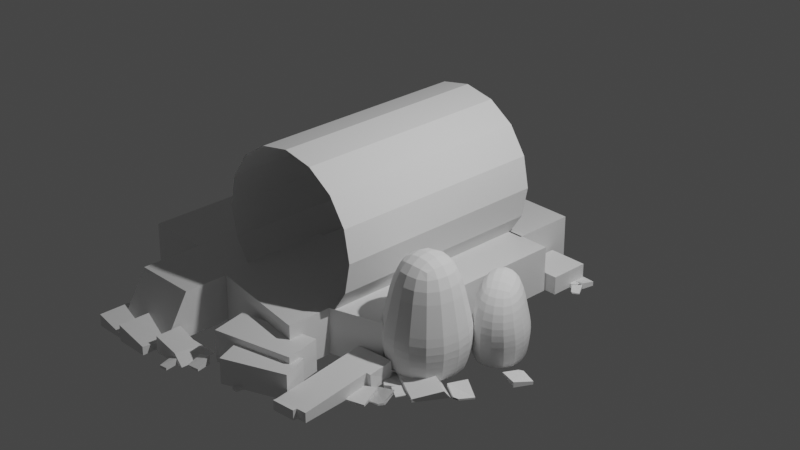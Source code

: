 # Source: shaman_s_house.blend  (saved by Blender 2.82.7; exported with 4.5.12 LTS)
import bpy
from mathutils import Matrix  # noqa: F401  (used for matrix-valued properties, if any)

bpy.ops.wm.read_factory_settings(use_empty=True)
scene = bpy.context.scene
scene.name = 'Scene'

# ---- collections
col_collection = bpy.data.collections.new('Collection'); scene.collection.children.link(col_collection)

# ---- materials (node trees are filled in below, after node groups)
mat_material = bpy.data.materials.new('Material')
mat_material.alpha_threshold = 0.0
mat_material.use_transparent_shadow = False
mat_material.line_color = (0.0, 0.0, 0.0, 1.0)

# ---- material node trees
mat_material.use_nodes = True; mat_material.node_tree.nodes.clear()
_N = mat_material.node_tree.nodes; _L = mat_material.node_tree.links
n0 = _N.new('ShaderNodeOutputMaterial'); n0.name = 'Material Output'; n0.location = (300, 300)
n1 = _N.new('ShaderNodeBsdfPrincipled'); n1.name = 'Principled BSDF'; n1.location = (10, 300)
n1.distribution = 'GGX'
n1.subsurface_method = 'BURLEY'
n1.inputs[2].default_value = 0.4
n1.inputs[3].default_value = 1.45
n1.inputs[27].default_value = (0.0, 0.0, 0.0, 1.0)
n1.inputs[28].default_value = 1.0
_L.new(n1.outputs[0], n0.inputs[0])
n0.is_active_output = True

# ---- world
world_world = bpy.data.worlds.new('World'); scene.world = world_world
world_world.use_nodes = True; world_world.node_tree.nodes.clear()
_N = world_world.node_tree.nodes; _L = world_world.node_tree.links
n0 = _N.new('ShaderNodeOutputWorld'); n0.name = 'World Output'; n0.location = (300, 300)
n1 = _N.new('ShaderNodeBackground'); n1.name = 'Background'; n1.location = (10, 300)
n1.inputs[0].default_value = (0.05088, 0.05088, 0.05088, 1.0)
_L.new(n1.outputs[0], n0.inputs[0])
n0.is_active_output = True
world_world.color = (0.05088, 0.05088, 0.05088)
world_world.use_sun_shadow = False
world_world.sun_shadow_jitter_overblur = 0.0

# ---- cameras
cam_camera = bpy.data.cameras.new('Camera')
cam_camera.clip_end = 100.0
cam_camera.lens = 75.0
cam_camera.ortho_scale = 7.314

# ---- lights
light_light = bpy.data.lights.new('Light', 'POINT')
light_light.transmission_factor = 0.0
light_light.energy = 1000.0
light_light.shadow_soft_size = 0.1
light_light.shadow_maximum_resolution = 0.006
light_light.use_absolute_resolution = True

# ---- meshes
me_cube = bpy.data.meshes.new('Cube')
me_cube.from_pydata([(1.0, 1.776, 0.5733), (1.0, 1.776, -1.192e-07), (1.0, -0.8057, 0.5733), (1.0, -0.8057, -1.192e-07), (-1.0, 1.776, 0.5733), (-1.0, 1.776, -1.192e-07), (-1.0, -1.0, 0.5733), (-1.0, -1.0, -1.192e-07), (0.3596, 1.776, -1.192e-07), (0.3596, -1.0, 0.5733), (0.3596, -1.0, -1.192e-07), (0.3596, 1.776, 0.5733), (-1.0, -1.351, -1.192e-07), (-1.0, -1.351, 0.5733), (0.3596, -1.562, 0.5733), (0.3596, -1.562, -1.192e-07)], [], [(11, 4, 6, 9), (10, 9, 14, 15), (7, 6, 4, 5), (8, 1, 3, 10), (1, 0, 2, 3), (8, 11, 0, 1), (5, 4, 11, 8), (5, 8, 10, 7), (3, 2, 9, 10), (0, 11, 9, 2), (15, 14, 13, 12), (6, 7, 12, 13), (7, 10, 15, 12), (9, 6, 13, 14)])
_uv = me_cube.uv_layers.new(name='UVMap')
_uv.uv.foreach_set('vector', [0.7051, 0.5, 0.875, 0.5, 0.875, 0.75, 0.7051, 0.75, 0.375, 0.8301, 0.625, 0.8301, 0.625, 0.8301, 0.375, 0.8301, 0.375, 0.0, 0.625, 0.0, 0.625, 0.25, 0.375, 0.25, 0.2949, 0.5, 0.375, 0.5, 0.375, 0.75, 0.2949, 0.75, 0.375, 0.5, 0.625, 0.5, 0.625, 0.75, 0.375, 0.75, 0.375, 0.4199, 0.625, 0.4199, 0.625, 0.5, 0.375, 0.5, 0.375, 0.25, 0.625, 0.25, 0.625, 0.4199, 0.375, 0.4199, 0.125, 0.5, 0.2949, 0.5, 0.2949, 0.75, 0.125, 0.75, 0.375, 0.75, 0.625, 0.75, 0.625, 0.8301, 0.375, 0.8301, 0.625, 0.5, 0.7051, 0.5, 0.7051, 0.75, 0.625, 0.75, 0.375, 0.8301, 0.625, 0.8301, 0.625, 1.0, 0.375, 1.0, 0.625, 0.0, 0.375, 0.0, 0.375, 0.0, 0.625, 0.0, 0.125, 0.75, 0.2949, 0.75, 0.2949, 0.75, 0.125, 0.75, 0.7051, 0.75, 0.875, 0.75, 0.875, 0.75, 0.7051, 0.75])
me_cube.materials.append(mat_material)
me_cube.use_remesh_preserve_volume = False
me_cube.use_remesh_preserve_attributes = False
me_cube.use_mirror_vertex_groups = False
me_cube.update()
me_cube_001 = bpy.data.meshes.new('Cube.001')
me_cube_001.from_pydata([(1.0, 1.0, 0.5733), (1.0, 1.0, -1.192e-07), (1.0, -1.0, 0.5733), (1.0, -1.337, -1.192e-07), (-1.0, 1.0, 0.5733), (-1.0, 1.0, -1.192e-07), (-1.0, -1.0, 0.5733), (-1.0, -1.337, -1.192e-07)], [], [(0, 4, 6, 2), (3, 2, 6, 7), (7, 6, 4, 5), (5, 1, 3, 7), (1, 0, 2, 3), (5, 4, 0, 1)])
_uv = me_cube_001.uv_layers.new(name='UVMap')
_uv.uv.foreach_set('vector', [0.625, 0.5, 0.875, 0.5, 0.875, 0.75, 0.625, 0.75, 0.375, 0.75, 0.625, 0.75, 0.625, 1.0, 0.375, 1.0, 0.375, 0.0, 0.625, 0.0, 0.625, 0.25, 0.375, 0.25, 0.125, 0.5, 0.375, 0.5, 0.375, 0.75, 0.125, 0.75, 0.375, 0.5, 0.625, 0.5, 0.625, 0.75, 0.375, 0.75, 0.375, 0.25, 0.625, 0.25, 0.625, 0.5, 0.375, 0.5])
me_cube_001.materials.append(mat_material)
me_cube_001.use_remesh_preserve_volume = False
me_cube_001.use_remesh_preserve_attributes = False
me_cube_001.use_mirror_vertex_groups = False
me_cube_001.update()
me_cube_002 = bpy.data.meshes.new('Cube.002')
me_cube_002.from_pydata([(1.0, 1.0, 0.5733), (1.0, 1.0, -1.192e-07), (1.0, -1.0, 0.5733), (1.0, -1.0, -1.192e-07), (-1.0, 1.0, 0.5733), (-1.0, 1.0, -1.192e-07), (-1.0, -1.0, 0.5733), (-1.0, -1.0, -1.192e-07)], [], [(0, 4, 6, 2), (3, 2, 6, 7), (7, 6, 4, 5), (5, 1, 3, 7), (1, 0, 2, 3), (5, 4, 0, 1)])
_uv = me_cube_002.uv_layers.new(name='UVMap')
_uv.uv.foreach_set('vector', [0.625, 0.5, 0.875, 0.5, 0.875, 0.75, 0.625, 0.75, 0.375, 0.75, 0.625, 0.75, 0.625, 1.0, 0.375, 1.0, 0.375, 0.0, 0.625, 0.0, 0.625, 0.25, 0.375, 0.25, 0.125, 0.5, 0.375, 0.5, 0.375, 0.75, 0.125, 0.75, 0.375, 0.5, 0.625, 0.5, 0.625, 0.75, 0.375, 0.75, 0.375, 0.25, 0.625, 0.25, 0.625, 0.5, 0.375, 0.5])
me_cube_002.materials.append(mat_material)
me_cube_002.use_remesh_preserve_volume = False
me_cube_002.use_remesh_preserve_attributes = False
me_cube_002.use_mirror_vertex_groups = False
me_cube_002.update()
me_cube_003 = bpy.data.meshes.new('Cube.003')
me_cube_003.from_pydata([(1.0, 1.0, 0.5733), (1.0, 1.0, -1.192e-07), (1.0, -1.0, 0.5733), (1.0, -1.0, -1.192e-07), (-1.0, 1.0, 0.5733), (-1.0, 1.0, -1.192e-07), (-1.0, -1.0, 0.5733), (-1.0, -1.0, -1.192e-07)], [], [(0, 4, 6, 2), (3, 2, 6, 7), (7, 6, 4, 5), (5, 1, 3, 7), (1, 0, 2, 3), (5, 4, 0, 1)])
_uv = me_cube_003.uv_layers.new(name='UVMap')
_uv.uv.foreach_set('vector', [0.625, 0.5, 0.875, 0.5, 0.875, 0.75, 0.625, 0.75, 0.375, 0.75, 0.625, 0.75, 0.625, 1.0, 0.375, 1.0, 0.375, 0.0, 0.625, 0.0, 0.625, 0.25, 0.375, 0.25, 0.125, 0.5, 0.375, 0.5, 0.375, 0.75, 0.125, 0.75, 0.375, 0.5, 0.625, 0.5, 0.625, 0.75, 0.375, 0.75, 0.375, 0.25, 0.625, 0.25, 0.625, 0.5, 0.375, 0.5])
me_cube_003.materials.append(mat_material)
me_cube_003.use_remesh_preserve_volume = False
me_cube_003.use_remesh_preserve_attributes = False
me_cube_003.use_mirror_vertex_groups = False
me_cube_003.update()
me_cylinder = bpy.data.meshes.new('Cylinder')
me_cylinder.from_pydata([(0.7071, 0.8098, -1.0), (0.7071, 0.8098, 1.0), (0.9239, 0.4854, -1.0), (0.9239, 0.4854, 1.0), (1.0, 0.1027, -1.0), (1.0, 0.1027, 1.0), (0.9239, -0.2799, -1.0), (0.9239, -0.2799, 1.0), (0.7071, -0.6044, -1.0), (0.7071, -0.6044, 1.0), (0.3827, -0.8211, -1.0), (0.3827, -0.8211, 1.0), (1.51e-07, -0.8973, -1.0), (1.51e-07, -0.8973, 1.0), (-0.3827, -0.8211, -1.0), (-0.3827, -0.8211, 1.0), (-0.7071, -0.6044, -1.0), (-0.7071, -0.6044, 1.0), (-0.9239, -0.2799, -1.0), (-0.9239, -0.2799, 1.0), (-1.0, 0.1027, -1.0), (-1.0, 0.1027, 1.0), (-0.9239, 0.4854, -1.0), (-0.9239, 0.4854, 1.0), (-0.7071, 0.8098, -1.0), (-0.7071, 0.8098, 1.0)], [], [(0, 1, 3, 2), (2, 3, 5, 4), (4, 5, 7, 6), (6, 7, 9, 8), (8, 9, 11, 10), (10, 11, 13, 12), (12, 13, 15, 14), (14, 15, 17, 16), (16, 17, 19, 18), (18, 19, 21, 20), (20, 21, 23, 22), (22, 23, 25, 24)])
_uv = me_cylinder.uv_layers.new(name='UVMap')
_uv.uv.foreach_set('vector', [0.875, 0.0, 0.875, 1.0, 0.8125, 1.0, 0.8125, 0.0, 0.8125, 0.0, 0.8125, 1.0, 0.75, 1.0, 0.75, 0.0, 0.75, 0.0, 0.75, 1.0, 0.6875, 1.0, 0.6875, 0.0, 0.6875, 0.0, 0.6875, 1.0, 0.625, 1.0, 0.625, 0.0, 0.625, 0.0, 0.625, 1.0, 0.5625, 1.0, 0.5625, 0.0, 0.5625, 0.0, 0.5625, 1.0, 0.5, 1.0, 0.5, 0.0, 0.5, 0.0, 0.5, 1.0, 0.4375, 1.0, 0.4375, 0.0, 0.4375, 0.0, 0.4375, 1.0, 0.375, 1.0, 0.375, 0.0, 0.375, 0.0, 0.375, 1.0, 0.3125, 1.0, 0.3125, 0.0, 0.3125, 0.0, 0.3125, 1.0, 0.25, 1.0, 0.25, 0.0, 0.25, 0.0, 0.25, 1.0, 0.1875, 1.0, 0.1875, 0.0, 0.1875, 0.0, 0.1875, 1.0, 0.125, 1.0, 0.125, 0.0])
me_cylinder.use_remesh_fix_poles = True
me_cylinder.use_remesh_preserve_attributes = False
me_cylinder.use_mirror_vertex_groups = False
me_cylinder.update()
me_cube_004 = bpy.data.meshes.new('Cube.004')
me_cube_004.from_pydata([(-1.718, 0.4348, -1.781), (-1.718, 0.4348, -1.358), (-1.718, 1.355, -1.781), (-1.718, 1.355, -1.358), (-0.7976, 0.4348, -1.781), (-0.7976, 0.4348, -1.358), (-0.7976, 1.355, -1.781), (-0.7976, 1.355, -1.358)], [], [(0, 1, 3, 2), (2, 3, 7, 6), (6, 7, 5, 4), (4, 5, 1, 0), (2, 6, 4, 0), (7, 3, 1, 5)])
_uv = me_cube_004.uv_layers.new(name='UVMap')
_uv.uv.foreach_set('vector', [0.375, 0.0, 0.625, 0.0, 0.625, 0.25, 0.375, 0.25, 0.375, 0.25, 0.625, 0.25, 0.625, 0.5, 0.375, 0.5, 0.375, 0.5, 0.625, 0.5, 0.625, 0.75, 0.375, 0.75, 0.375, 0.75, 0.625, 0.75, 0.625, 1.0, 0.375, 1.0, 0.125, 0.5, 0.375, 0.5, 0.375, 0.75, 0.125, 0.75, 0.625, 0.5, 0.875, 0.5, 0.875, 0.75, 0.625, 0.75])
me_cube_004.use_remesh_fix_poles = True
me_cube_004.use_remesh_preserve_attributes = False
me_cube_004.use_mirror_vertex_groups = False
me_cube_004.update()
me_cube_005 = bpy.data.meshes.new('Cube.005')
me_cube_005.from_pydata([(-1.0, -1.0, -1.0), (-1.0, -1.0, 1.0), (-1.0, 1.0, -1.0), (-1.0, 1.0, 1.0), (1.0, -1.0, -1.0), (1.0, -1.0, 1.0), (1.0, 1.0, -1.0), (1.0, 1.0, 1.0)], [], [(0, 1, 3, 2), (2, 3, 7, 6), (6, 7, 5, 4), (4, 5, 1, 0), (2, 6, 4, 0), (7, 3, 1, 5)])
_uv = me_cube_005.uv_layers.new(name='UVMap')
_uv.uv.foreach_set('vector', [0.375, 0.0, 0.625, 0.0, 0.625, 0.25, 0.375, 0.25, 0.375, 0.25, 0.625, 0.25, 0.625, 0.5, 0.375, 0.5, 0.375, 0.5, 0.625, 0.5, 0.625, 0.75, 0.375, 0.75, 0.375, 0.75, 0.625, 0.75, 0.625, 1.0, 0.375, 1.0, 0.125, 0.5, 0.375, 0.5, 0.375, 0.75, 0.125, 0.75, 0.625, 0.5, 0.875, 0.5, 0.875, 0.75, 0.625, 0.75])
me_cube_005.use_remesh_fix_poles = True
me_cube_005.use_remesh_preserve_attributes = False
me_cube_005.use_mirror_vertex_groups = False
me_cube_005.update()
me_cube_006 = bpy.data.meshes.new('Cube.006')
me_cube_006.from_pydata([(-1.0, -1.0, -1.0), (-1.0, -1.0, 1.0), (-1.0, 1.0, -1.0), (-1.0, 1.0, 1.0), (1.0, -1.0, -1.0), (1.0, -1.0, 1.0), (1.0, 1.0, -1.0), (1.0, 1.0, 1.0)], [], [(0, 1, 3, 2), (2, 3, 7, 6), (6, 7, 5, 4), (4, 5, 1, 0), (2, 6, 4, 0), (7, 3, 1, 5)])
_uv = me_cube_006.uv_layers.new(name='UVMap')
_uv.uv.foreach_set('vector', [0.375, 0.0, 0.625, 0.0, 0.625, 0.25, 0.375, 0.25, 0.375, 0.25, 0.625, 0.25, 0.625, 0.5, 0.375, 0.5, 0.375, 0.5, 0.625, 0.5, 0.625, 0.75, 0.375, 0.75, 0.375, 0.75, 0.625, 0.75, 0.625, 1.0, 0.375, 1.0, 0.125, 0.5, 0.375, 0.5, 0.375, 0.75, 0.125, 0.75, 0.625, 0.5, 0.875, 0.5, 0.875, 0.75, 0.625, 0.75])
me_cube_006.use_remesh_fix_poles = True
me_cube_006.use_remesh_preserve_attributes = False
me_cube_006.use_mirror_vertex_groups = False
me_cube_006.update()
me_cube_007 = bpy.data.meshes.new('Cube.007')
me_cube_007.from_pydata([(-1.0, -1.0, -1.0), (-1.0, -1.0, 1.0), (-1.0, 1.0, -1.0), (-1.0, 1.0, 1.0), (1.0, -1.0, -1.0), (1.0, -1.0, -0.3302), (1.0, 1.0, -1.0), (1.0, 1.0, -0.3302)], [], [(0, 1, 3, 2), (2, 3, 7, 6), (6, 7, 5, 4), (4, 5, 1, 0), (2, 6, 4, 0), (7, 3, 1, 5)])
_uv = me_cube_007.uv_layers.new(name='UVMap')
_uv.uv.foreach_set('vector', [0.375, 0.0, 0.625, 0.0, 0.625, 0.25, 0.375, 0.25, 0.375, 0.25, 0.625, 0.25, 0.625, 0.5, 0.375, 0.5, 0.375, 0.5, 0.625, 0.5, 0.625, 0.75, 0.375, 0.75, 0.375, 0.75, 0.625, 0.75, 0.625, 1.0, 0.375, 1.0, 0.125, 0.5, 0.375, 0.5, 0.375, 0.75, 0.125, 0.75, 0.625, 0.5, 0.875, 0.5, 0.875, 0.75, 0.625, 0.75])
me_cube_007.use_remesh_fix_poles = True
me_cube_007.use_remesh_preserve_attributes = False
me_cube_007.use_mirror_vertex_groups = False
me_cube_007.update()
me_cube_008 = bpy.data.meshes.new('Cube.008')
me_cube_008.from_pydata([(-0.2286, -0.8372, -1.555), (-0.2286, -0.8372, 0.9515), (-0.2286, 1.163, -1.555), (-0.2286, 1.163, 0.9515), (1.771, -0.8372, -1.555), (1.771, -0.8372, -0.252), (1.771, 1.163, -1.555), (1.771, 1.163, -0.8856)], [], [(0, 1, 3, 2), (2, 3, 7, 6), (6, 7, 5, 4), (4, 5, 1, 0), (2, 6, 4, 0), (7, 3, 1, 5)])
_uv = me_cube_008.uv_layers.new(name='UVMap')
_uv.uv.foreach_set('vector', [0.375, 0.0, 0.625, 0.0, 0.625, 0.25, 0.375, 0.25, 0.375, 0.25, 0.625, 0.25, 0.625, 0.5, 0.375, 0.5, 0.375, 0.5, 0.625, 0.5, 0.625, 0.75, 0.375, 0.75, 0.375, 0.75, 0.625, 0.75, 0.625, 1.0, 0.375, 1.0, 0.125, 0.5, 0.375, 0.5, 0.375, 0.75, 0.125, 0.75, 0.625, 0.5, 0.875, 0.5, 0.875, 0.75, 0.625, 0.75])
me_cube_008.use_remesh_fix_poles = True
me_cube_008.use_remesh_preserve_attributes = False
me_cube_008.use_mirror_vertex_groups = False
me_cube_008.update()
me_cube_009 = bpy.data.meshes.new('Cube.009')
me_cube_009.from_pydata([(-0.4867, -0.432, -1.59), (-0.4897, -0.4019, 0.7048), (-0.4867, 1.568, -1.59), (-0.4897, 1.041, 0.7048), (1.513, -0.432, -1.59), (0.9532, -0.4019, -0.1634), (1.513, 1.568, -1.59), (0.9532, 1.041, -0.6206)], [], [(0, 1, 3, 2), (2, 3, 7, 6), (6, 7, 5, 4), (4, 5, 1, 0), (2, 6, 4, 0), (7, 3, 1, 5)])
_uv = me_cube_009.uv_layers.new(name='UVMap')
_uv.uv.foreach_set('vector', [0.375, 0.0, 0.625, 0.0, 0.625, 0.25, 0.375, 0.25, 0.375, 0.25, 0.625, 0.25, 0.625, 0.5, 0.375, 0.5, 0.375, 0.5, 0.625, 0.5, 0.625, 0.75, 0.375, 0.75, 0.375, 0.75, 0.625, 0.75, 0.625, 1.0, 0.375, 1.0, 0.125, 0.5, 0.375, 0.5, 0.375, 0.75, 0.125, 0.75, 0.625, 0.5, 0.875, 0.5, 0.875, 0.75, 0.625, 0.75])
me_cube_009.use_remesh_fix_poles = True
me_cube_009.use_remesh_preserve_attributes = False
me_cube_009.use_mirror_vertex_groups = False
me_cube_009.update()
me_cube_011 = bpy.data.meshes.new('Cube.011')
me_cube_011.from_pydata([(-1.0, -4.438, -2.033), (-1.0, -4.438, -0.955), (-1.0, -2.438, -2.033), (-1.0, -2.438, -0.03318), (1.0, -4.438, -2.033), (1.0, -4.438, -0.955), (1.0, -2.438, -2.033), (1.0, -2.438, 0.6429)], [], [(0, 1, 3, 2), (2, 3, 7, 6), (6, 7, 5, 4), (4, 5, 1, 0), (2, 6, 4, 0), (7, 3, 1, 5)])
_uv = me_cube_011.uv_layers.new(name='UVMap')
_uv.uv.foreach_set('vector', [0.375, 0.0, 0.625, 0.0, 0.625, 0.25, 0.375, 0.25, 0.375, 0.25, 0.625, 0.25, 0.625, 0.5, 0.375, 0.5, 0.375, 0.5, 0.625, 0.5, 0.625, 0.75, 0.375, 0.75, 0.375, 0.75, 0.625, 0.75, 0.625, 1.0, 0.375, 1.0, 0.125, 0.5, 0.375, 0.5, 0.375, 0.75, 0.125, 0.75, 0.625, 0.5, 0.875, 0.5, 0.875, 0.75, 0.625, 0.75])
me_cube_011.use_remesh_fix_poles = True
me_cube_011.use_remesh_preserve_attributes = False
me_cube_011.use_mirror_vertex_groups = False
me_cube_011.update()
me_cube_012 = bpy.data.meshes.new('Cube.012')
me_cube_012.from_pydata([(-0.3892, -0.9841, -0.6778), (-0.3892, -0.9841, -0.05138), (-0.55, 0.4016, -0.6778), (-0.55, 0.4016, 0.8705), (1.611, -0.9841, -0.6778), (1.611, -0.9841, -0.05138), (1.45, 0.4016, -0.6778), (1.45, 0.4016, 1.547)], [], [(0, 1, 3, 2), (2, 3, 7, 6), (6, 7, 5, 4), (4, 5, 1, 0), (2, 6, 4, 0), (7, 3, 1, 5)])
_uv = me_cube_012.uv_layers.new(name='UVMap')
_uv.uv.foreach_set('vector', [0.375, 0.0, 0.625, 0.0, 0.625, 0.25, 0.375, 0.25, 0.375, 0.25, 0.625, 0.25, 0.625, 0.5, 0.375, 0.5, 0.375, 0.5, 0.625, 0.5, 0.625, 0.75, 0.375, 0.75, 0.375, 0.75, 0.625, 0.75, 0.625, 1.0, 0.375, 1.0, 0.125, 0.5, 0.375, 0.5, 0.375, 0.75, 0.125, 0.75, 0.625, 0.5, 0.875, 0.5, 0.875, 0.75, 0.625, 0.75])
me_cube_012.use_remesh_fix_poles = True
me_cube_012.use_remesh_preserve_attributes = False
me_cube_012.use_mirror_vertex_groups = False
me_cube_012.update()
me_cube_013 = bpy.data.meshes.new('Cube.013')
me_cube_013.from_pydata([(-0.3892, -0.9841, -0.6778), (-0.3892, -0.9841, -0.05138), (-0.55, 0.4016, -0.6778), (-0.55, 0.4016, 0.8705), (1.611, -0.9841, -0.6778), (1.611, -0.9841, -0.05138), (1.45, 0.4016, -0.6778), (1.45, 0.4016, 1.547)], [], [(0, 1, 3, 2), (2, 3, 7, 6), (6, 7, 5, 4), (4, 5, 1, 0), (2, 6, 4, 0), (7, 3, 1, 5)])
_uv = me_cube_013.uv_layers.new(name='UVMap')
_uv.uv.foreach_set('vector', [0.375, 0.0, 0.625, 0.0, 0.625, 0.25, 0.375, 0.25, 0.375, 0.25, 0.625, 0.25, 0.625, 0.5, 0.375, 0.5, 0.375, 0.5, 0.625, 0.5, 0.625, 0.75, 0.375, 0.75, 0.375, 0.75, 0.625, 0.75, 0.625, 1.0, 0.375, 1.0, 0.125, 0.5, 0.375, 0.5, 0.375, 0.75, 0.125, 0.75, 0.625, 0.5, 0.875, 0.5, 0.875, 0.75, 0.625, 0.75])
me_cube_013.use_remesh_fix_poles = True
me_cube_013.use_remesh_preserve_attributes = False
me_cube_013.use_mirror_vertex_groups = False
me_cube_013.update()
me_cube_014 = bpy.data.meshes.new('Cube.014')
me_cube_014.from_pydata([(-1.0, -1.0, -1.0), (-1.0, -1.0, 2.478), (-1.0, 1.0, -1.0), (-1.0, 1.0, 2.478), (1.0, -1.0, -1.0), (1.0, -1.0, 1.0), (1.0, 1.0, -1.0), (1.0, 1.0, 1.0), (-1.0, 1.858, 2.478), (-1.0, 1.858, -1.0), (1.0, 1.858, -1.0), (1.0, 1.858, 1.0), (1.082, 0.9731, 1.0), (1.082, 0.9731, -1.0), (1.082, -1.027, -1.0), (1.082, -1.027, 1.0), (-0.467, 1.0, -1.0), (-0.467, 1.0, 2.084), (-0.467, -1.0, -1.0), (-0.467, -1.0, 2.084), (-0.467, 1.858, -1.0), (-0.467, 1.858, 2.084), (-0.9929, 2.249, 2.478), (-0.9929, 2.249, -1.0), (-0.4577, 2.373, -1.0), (-0.4599, 2.249, 2.084)], [], [(0, 1, 3, 2), (17, 7, 11, 21), (7, 5, 15, 12), (18, 19, 1, 0), (16, 6, 4, 18), (17, 3, 1, 19), (20, 21, 11, 10), (2, 3, 8, 9), (7, 6, 10, 11), (16, 2, 9, 20), (13, 12, 15, 14), (6, 7, 12, 13), (5, 4, 14, 15), (4, 6, 13, 14), (6, 16, 20, 10), (9, 8, 22, 23), (7, 17, 19, 5), (2, 16, 18, 0), (4, 5, 19, 18), (3, 17, 21, 8), (23, 22, 25, 24), (20, 9, 23, 24), (21, 20, 24, 25), (8, 21, 25, 22)])
_uv = me_cube_014.uv_layers.new(name='UVMap')
_uv.uv.foreach_set('vector', [0.375, 0.0, 0.625, 0.0, 0.625, 0.25, 0.375, 0.25, 0.8084, 0.5, 0.625, 0.5, 0.625, 0.5, 0.8084, 0.5, 0.625, 0.5, 0.625, 0.75, 0.625, 0.75, 0.625, 0.5, 0.375, 0.9334, 0.625, 0.9334, 0.625, 1.0, 0.375, 1.0, 0.1916, 0.5, 0.375, 0.5, 0.375, 0.75, 0.1916, 0.75, 0.8084, 0.5, 0.875, 0.5, 0.875, 0.75, 0.8084, 0.75, 0.375, 0.3166, 0.625, 0.3166, 0.625, 0.5, 0.375, 0.5, 0.375, 0.25, 0.625, 0.25, 0.625, 0.25, 0.375, 0.25, 0.625, 0.5, 0.375, 0.5, 0.375, 0.5, 0.625, 0.5, 0.1916, 0.5, 0.125, 0.5, 0.125, 0.5, 0.1916, 0.5, 0.375, 0.5, 0.625, 0.5, 0.625, 0.75, 0.375, 0.75, 0.375, 0.5, 0.625, 0.5, 0.625, 0.5, 0.375, 0.5, 0.625, 0.75, 0.375, 0.75, 0.375, 0.75, 0.625, 0.75, 0.375, 0.75, 0.375, 0.5, 0.375, 0.5, 0.375, 0.75, 0.375, 0.5, 0.1916, 0.5, 0.1916, 0.5, 0.375, 0.5, 0.375, 0.25, 0.625, 0.25, 0.625, 0.25, 0.375, 0.25, 0.625, 0.5, 0.8084, 0.5, 0.8084, 0.75, 0.625, 0.75, 0.125, 0.5, 0.1916, 0.5, 0.1916, 0.75, 0.125, 0.75, 0.375, 0.75, 0.625, 0.75, 0.625, 0.9334, 0.375, 0.9334, 0.875, 0.5, 0.8084, 0.5, 0.8084, 0.5, 0.875, 0.5, 0.375, 0.25, 0.625, 0.25, 0.625, 0.3166, 0.375, 0.3166, 0.1916, 0.5, 0.125, 0.5, 0.125, 0.5, 0.1916, 0.5, 0.625, 0.3166, 0.375, 0.3166, 0.375, 0.3166, 0.625, 0.3166, 0.875, 0.5, 0.8084, 0.5, 0.8084, 0.5, 0.875, 0.5])
me_cube_014.use_remesh_fix_poles = True
me_cube_014.use_remesh_preserve_attributes = False
me_cube_014.use_mirror_vertex_groups = False
me_cube_014.update()
me_cube_015 = bpy.data.meshes.new('Cube.015')
me_cube_015.from_pydata([(-0.3892, -0.9841, -0.6778), (-0.3892, -0.9841, -0.3647), (-0.55, 0.4016, -0.6778), (-0.55, 0.4016, -0.1043), (1.611, -0.9841, -0.6778), (1.611, -0.9841, -0.3647), (1.45, 0.4016, -0.6778), (1.45, 0.4016, 0.3281)], [], [(0, 1, 3, 2), (2, 3, 7, 6), (6, 7, 5, 4), (4, 5, 1, 0), (2, 6, 4, 0), (7, 3, 1, 5)])
_uv = me_cube_015.uv_layers.new(name='UVMap')
_uv.uv.foreach_set('vector', [0.375, 0.0, 0.625, 0.0, 0.625, 0.25, 0.375, 0.25, 0.375, 0.25, 0.625, 0.25, 0.625, 0.5, 0.375, 0.5, 0.375, 0.5, 0.625, 0.5, 0.625, 0.75, 0.375, 0.75, 0.375, 0.75, 0.625, 0.75, 0.625, 1.0, 0.375, 1.0, 0.125, 0.5, 0.375, 0.5, 0.375, 0.75, 0.125, 0.75, 0.625, 0.5, 0.875, 0.5, 0.875, 0.75, 0.625, 0.75])
me_cube_015.use_remesh_fix_poles = True
me_cube_015.use_remesh_preserve_attributes = False
me_cube_015.use_mirror_vertex_groups = False
me_cube_015.update()
me_cube_016 = bpy.data.meshes.new('Cube.016')
me_cube_016.from_pydata([(-1.35, -0.8318, -0.1757), (-1.35, -0.8318, 0.05948), (-1.511, 0.5538, -0.1757), (-1.511, 0.5538, -0.03056), (0.4891, 0.5538, -0.1757), (0.4891, 0.5538, 0.3628), (0.6311, -0.6694, 0.09505), (0.2791, -0.8318, 0.05948), (0.7998, -0.6387, -0.1866), (0.2879, -0.8761, -0.1866)], [], [(0, 1, 3, 2), (2, 3, 5, 4), (4, 5, 6, 8), (5, 3, 1, 7, 6), (9, 7, 1, 0), (8, 6, 7, 9)])
_uv = me_cube_016.uv_layers.new(name='UVMap')
_uv.uv.foreach_set('vector', [0.375, 0.0, 0.625, 0.0, 0.625, 0.25, 0.375, 0.25, 0.375, 0.25, 0.625, 0.25, 0.625, 0.5, 0.375, 0.5, 0.375, 0.5, 0.625, 0.5, 0.625, 0.7207, 0.375, 0.7072, 0.625, 0.5, 0.875, 0.5, 0.875, 0.75, 0.6714, 0.75, 0.625, 0.7207, 0.375, 0.8174, 0.625, 0.7964, 0.625, 1.0, 0.375, 1.0, 0.375, 0.7072, 0.625, 0.7207, 0.6714, 0.75, 0.375, 0.8174])
me_cube_016.use_remesh_fix_poles = True
me_cube_016.use_remesh_preserve_attributes = False
me_cube_016.use_mirror_vertex_groups = False
me_cube_016.update()
me_cube_017 = bpy.data.meshes.new('Cube.017')
me_cube_017.from_pydata([(-1.35, -0.8318, -0.1757), (-1.35, -0.8318, 0.05948), (-1.511, 0.5538, -0.1757), (-1.511, 0.5538, -0.03056), (0.4891, 0.5538, -0.1757), (0.4891, 0.5538, 0.3628), (0.6311, -0.6694, 0.09505), (0.2791, -0.8318, 0.05948), (0.7998, -0.6387, -0.1866), (0.2879, -0.8761, -0.1866)], [], [(0, 1, 3, 2), (2, 3, 5, 4), (4, 5, 6, 8), (5, 3, 1, 7, 6), (9, 7, 1, 0), (8, 6, 7, 9)])
_uv = me_cube_017.uv_layers.new(name='UVMap')
_uv.uv.foreach_set('vector', [0.375, 0.0, 0.625, 0.0, 0.625, 0.25, 0.375, 0.25, 0.375, 0.25, 0.625, 0.25, 0.625, 0.5, 0.375, 0.5, 0.375, 0.5, 0.625, 0.5, 0.625, 0.7207, 0.375, 0.7072, 0.625, 0.5, 0.875, 0.5, 0.875, 0.75, 0.6714, 0.75, 0.625, 0.7207, 0.375, 0.8174, 0.625, 0.7964, 0.625, 1.0, 0.375, 1.0, 0.375, 0.7072, 0.625, 0.7207, 0.6714, 0.75, 0.375, 0.8174])
me_cube_017.use_remesh_fix_poles = True
me_cube_017.use_remesh_preserve_attributes = False
me_cube_017.use_mirror_vertex_groups = False
me_cube_017.update()
me_cube_018 = bpy.data.meshes.new('Cube.018')
me_cube_018.from_pydata([(-1.35, -0.8318, -0.1757), (-1.35, -0.8318, 0.05948), (-1.511, 0.5538, -0.1757), (-1.511, 0.5538, -0.03056), (0.4891, 0.5538, -0.1757), (0.4891, 0.5538, 0.3628), (0.6311, -0.6694, 0.09505), (0.2791, -0.8318, 0.05948), (0.7998, -0.6387, -0.1866), (0.2879, -0.8761, -0.1866)], [], [(0, 1, 3, 2), (2, 3, 5, 4), (4, 5, 6, 8), (5, 3, 1, 7, 6), (9, 7, 1, 0), (8, 6, 7, 9), (2, 4, 8, 9, 0)])
_uv = me_cube_018.uv_layers.new(name='UVMap')
_uv.uv.foreach_set('vector', [0.375, 0.0, 0.625, 0.0, 0.625, 0.25, 0.375, 0.25, 0.375, 0.25, 0.625, 0.25, 0.625, 0.5, 0.375, 0.5, 0.375, 0.5, 0.625, 0.5, 0.625, 0.7207, 0.375, 0.7072, 0.625, 0.5, 0.875, 0.5, 0.875, 0.75, 0.6714, 0.75, 0.625, 0.7207, 0.375, 0.8174, 0.625, 0.7964, 0.625, 1.0, 0.375, 1.0, 0.375, 0.7072, 0.625, 0.7207, 0.6714, 0.75, 0.375, 0.8174, 0.375, 0.25, 0.375, 0.5, 0.375, 0.7072, 0.375, 0.8174, 0.375, 1.0])
me_cube_018.use_remesh_fix_poles = True
me_cube_018.use_remesh_preserve_attributes = False
me_cube_018.use_mirror_vertex_groups = False
me_cube_018.update()
me_cube_019 = bpy.data.meshes.new('Cube.019')
me_cube_019.from_pydata([(-1.35, -0.8318, -0.1757), (-1.35, -0.8318, 0.05948), (-1.511, 0.5538, -0.1757), (-1.511, 0.5538, -0.03056), (0.4891, 0.5538, -0.1757), (0.4891, 0.5538, 0.3628), (0.6311, -0.6694, 0.09505), (0.2791, -0.8318, 0.05948), (0.7998, -0.6387, -0.1866), (0.2879, -0.8761, -0.1866)], [], [(0, 1, 3, 2), (2, 3, 5, 4), (4, 5, 6, 8), (5, 3, 1, 7, 6), (9, 7, 1, 0), (8, 6, 7, 9)])
_uv = me_cube_019.uv_layers.new(name='UVMap')
_uv.uv.foreach_set('vector', [0.375, 0.0, 0.625, 0.0, 0.625, 0.25, 0.375, 0.25, 0.375, 0.25, 0.625, 0.25, 0.625, 0.5, 0.375, 0.5, 0.375, 0.5, 0.625, 0.5, 0.625, 0.7207, 0.375, 0.7072, 0.625, 0.5, 0.875, 0.5, 0.875, 0.75, 0.6714, 0.75, 0.625, 0.7207, 0.375, 0.8174, 0.625, 0.7964, 0.625, 1.0, 0.375, 1.0, 0.375, 0.7072, 0.625, 0.7207, 0.6714, 0.75, 0.375, 0.8174])
me_cube_019.use_remesh_fix_poles = True
me_cube_019.use_remesh_preserve_attributes = False
me_cube_019.use_mirror_vertex_groups = False
me_cube_019.update()
me_cube_020 = bpy.data.meshes.new('Cube.020')
me_cube_020.from_pydata([(-0.3892, -0.9841, -0.6778), (-0.3892, -0.9841, -0.3647), (-0.55, 0.4016, -0.6778), (-0.55, 0.4016, -0.1043), (1.611, -0.9841, -0.6778), (1.21, -1.11, 0.2991), (1.45, 0.4016, -0.6778), (1.049, 0.2757, 0.5139)], [], [(0, 1, 3, 2), (2, 3, 7, 6), (6, 7, 5, 4), (4, 5, 1, 0), (2, 6, 4, 0), (7, 3, 1, 5)])
_uv = me_cube_020.uv_layers.new(name='UVMap')
_uv.uv.foreach_set('vector', [0.375, 0.0, 0.625, 0.0, 0.625, 0.25, 0.375, 0.25, 0.375, 0.25, 0.625, 0.25, 0.625, 0.5, 0.375, 0.5, 0.375, 0.5, 0.625, 0.5, 0.625, 0.75, 0.375, 0.75, 0.375, 0.75, 0.625, 0.75, 0.625, 1.0, 0.375, 1.0, 0.125, 0.5, 0.375, 0.5, 0.375, 0.75, 0.125, 0.75, 0.625, 0.5, 0.875, 0.5, 0.875, 0.75, 0.625, 0.75])
me_cube_020.use_remesh_fix_poles = True
me_cube_020.use_remesh_preserve_attributes = False
me_cube_020.use_mirror_vertex_groups = False
me_cube_020.update()
me_cube_021 = bpy.data.meshes.new('Cube.021')
me_cube_021.from_pydata([(-0.55, 0.4016, -0.6778), (-0.55, 0.4016, -0.1043), (1.611, -0.9841, -0.6778), (1.611, -0.9841, -0.3647), (1.45, 0.4016, -0.6778), (1.45, 0.4016, 0.3281), (-0.4168, -0.7463, -0.6778), (0.02462, -0.9841, -0.6778), (-0.4125, -0.7836, -0.327), (-0.004302, -0.9841, -0.3647)], [], [(0, 1, 5, 4), (4, 5, 3, 2), (2, 3, 9, 7), (5, 1, 8, 9, 3), (6, 8, 1, 0), (0, 4, 2, 7, 6)])
_uv = me_cube_021.uv_layers.new(name='UVMap')
_uv.uv.foreach_set('vector', [0.375, 0.25, 0.625, 0.25, 0.625, 0.5, 0.375, 0.5, 0.375, 0.5, 0.625, 0.5, 0.625, 0.75, 0.375, 0.75, 0.375, 0.75, 0.625, 0.75, 0.625, 0.9519, 0.375, 0.9483, 0.625, 0.5, 0.875, 0.5, 0.875, 0.7138, 0.8269, 0.75, 0.625, 0.75, 0.375, 0.0429, 0.625, 0.03617, 0.625, 0.25, 0.375, 0.25, 0.375, 0.25, 0.375, 0.5, 0.375, 0.75, 0.375, 0.9483, 0.375, 0.0429])
me_cube_021.use_remesh_fix_poles = True
me_cube_021.use_remesh_preserve_attributes = False
me_cube_021.use_mirror_vertex_groups = False
me_cube_021.update()
me_cube_022 = bpy.data.meshes.new('Cube.022')
me_cube_022.from_pydata([(-0.55, 0.4016, -0.6778), (-0.55, 0.4016, -0.1043), (1.611, -0.9841, -0.6778), (1.611, -0.9841, -0.3647), (1.45, 0.4016, -0.6778), (1.45, 0.4016, 0.3281), (-0.4168, -0.7463, -0.6778), (0.02462, -0.9841, -0.6778), (-0.4125, -0.7836, -0.327), (-0.004302, -0.9841, -0.3647)], [], [(0, 1, 5, 4), (4, 5, 3, 2), (2, 3, 9, 7), (5, 1, 8, 9, 3), (6, 8, 1, 0), (0, 4, 2, 7, 6)])
_uv = me_cube_022.uv_layers.new(name='UVMap')
_uv.uv.foreach_set('vector', [0.375, 0.25, 0.625, 0.25, 0.625, 0.5, 0.375, 0.5, 0.375, 0.5, 0.625, 0.5, 0.625, 0.75, 0.375, 0.75, 0.375, 0.75, 0.625, 0.75, 0.625, 0.9519, 0.375, 0.9483, 0.625, 0.5, 0.875, 0.5, 0.875, 0.7138, 0.8269, 0.75, 0.625, 0.75, 0.375, 0.0429, 0.625, 0.03617, 0.625, 0.25, 0.375, 0.25, 0.375, 0.25, 0.375, 0.5, 0.375, 0.75, 0.375, 0.9483, 0.375, 0.0429])
me_cube_022.use_remesh_fix_poles = True
me_cube_022.use_remesh_preserve_attributes = False
me_cube_022.use_mirror_vertex_groups = False
me_cube_022.update()
me_cube_024 = bpy.data.meshes.new('Cube.024')
me_cube_024.from_pydata([(-0.55, 0.4016, -0.6778), (-0.55, 0.4016, 0.05849), (1.193, -0.8873, -0.6916), (1.193, -0.8873, -0.4135), (1.45, 0.4016, -0.6778), (1.45, 0.4016, 0.5025), (-0.4168, -0.7463, -0.6778), (-0.216, -0.8873, -0.6916), (-0.4125, -0.7836, -0.1294), (-0.2417, -0.8873, -0.238)], [], [(0, 1, 5, 4), (4, 5, 3, 2), (2, 3, 9, 7), (5, 1, 8, 9, 3), (6, 8, 1, 0), (0, 4, 2, 7, 6)])
_uv = me_cube_024.uv_layers.new(name='UVMap')
_uv.uv.foreach_set('vector', [0.375, 0.25, 0.625, 0.25, 0.625, 0.5, 0.375, 0.5, 0.375, 0.5, 0.625, 0.5, 0.625, 0.75, 0.375, 0.75, 0.375, 0.75, 0.625, 0.75, 0.625, 0.9519, 0.375, 0.9483, 0.625, 0.5, 0.875, 0.5, 0.875, 0.7138, 0.8269, 0.75, 0.625, 0.75, 0.375, 0.0429, 0.625, 0.03617, 0.625, 0.25, 0.375, 0.25, 0.375, 0.25, 0.375, 0.5, 0.375, 0.75, 0.375, 0.9483, 0.375, 0.0429])
me_cube_024.use_remesh_fix_poles = True
me_cube_024.use_remesh_preserve_attributes = False
me_cube_024.use_mirror_vertex_groups = False
me_cube_024.update()
me_cube_025 = bpy.data.meshes.new('Cube.025')
me_cube_025.from_pydata([(-0.55, 0.4016, -0.6778), (-0.55, 0.4016, 0.4938), (1.611, -0.9841, -0.6778), (1.611, -0.9841, 0.2334), (1.45, 0.4016, -0.6778), (1.45, 0.4016, 0.9262), (-0.4168, -0.7463, -0.6778), (0.02462, -0.9841, -0.6778), (-0.4125, -0.7836, 0.2711), (-0.004302, -0.9841, 0.2334)], [], [(0, 1, 5, 4), (4, 5, 3, 2), (2, 3, 9, 7), (5, 1, 8, 9, 3), (6, 8, 1, 0), (0, 4, 2, 7, 6)])
_uv = me_cube_025.uv_layers.new(name='UVMap')
_uv.uv.foreach_set('vector', [0.375, 0.25, 0.625, 0.25, 0.625, 0.5, 0.375, 0.5, 0.375, 0.5, 0.625, 0.5, 0.625, 0.75, 0.375, 0.75, 0.375, 0.75, 0.625, 0.75, 0.625, 0.9519, 0.375, 0.9483, 0.625, 0.5, 0.875, 0.5, 0.875, 0.7138, 0.8269, 0.75, 0.625, 0.75, 0.375, 0.0429, 0.625, 0.03617, 0.625, 0.25, 0.375, 0.25, 0.375, 0.25, 0.375, 0.5, 0.375, 0.75, 0.375, 0.9483, 0.375, 0.0429])
me_cube_025.use_remesh_fix_poles = True
me_cube_025.use_remesh_preserve_attributes = False
me_cube_025.use_mirror_vertex_groups = False
me_cube_025.update()
me_cube_026 = bpy.data.meshes.new('Cube.026')
me_cube_026.from_pydata([(-0.55, 0.4016, -0.6778), (-0.55, 0.4016, 1.426), (1.611, -0.9841, -0.6778), (1.611, -0.9841, 1.166), (1.45, 0.4016, -0.6778), (1.45, 0.4016, 1.859), (-0.4168, -0.7463, -0.6778), (0.02462, -0.9841, -0.6778), (-0.4125, -0.7836, 1.204), (-0.004302, -0.9841, 1.166)], [], [(0, 1, 5, 4), (4, 5, 3, 2), (2, 3, 9, 7), (5, 1, 8, 9, 3), (6, 8, 1, 0), (0, 4, 2, 7, 6)])
_uv = me_cube_026.uv_layers.new(name='UVMap')
_uv.uv.foreach_set('vector', [0.375, 0.25, 0.625, 0.25, 0.625, 0.5, 0.375, 0.5, 0.375, 0.5, 0.625, 0.5, 0.625, 0.75, 0.375, 0.75, 0.375, 0.75, 0.625, 0.75, 0.625, 0.9519, 0.375, 0.9483, 0.625, 0.5, 0.875, 0.5, 0.875, 0.7138, 0.8269, 0.75, 0.625, 0.75, 0.375, 0.0429, 0.625, 0.03617, 0.625, 0.25, 0.375, 0.25, 0.375, 0.25, 0.375, 0.5, 0.375, 0.75, 0.375, 0.9483, 0.375, 0.0429])
me_cube_026.use_remesh_fix_poles = True
me_cube_026.use_remesh_preserve_attributes = False
me_cube_026.use_mirror_vertex_groups = False
me_cube_026.update()
me_sphere = bpy.data.meshes.new('Sphere')
me_sphere.from_pydata([], [], [])
_uv = me_sphere.uv_layers.new(name='UVMap')
_uv.uv.foreach_set('vector', [])
me_sphere.use_remesh_fix_poles = True
me_sphere.use_remesh_preserve_attributes = False
me_sphere.use_mirror_vertex_groups = False
me_sphere.update()
me_cube_027 = bpy.data.meshes.new('Cube.027')
me_cube_027.from_pydata([(-0.4402, -0.4402, -0.7928), (-0.3287, -0.3287, 0.6524), (-0.4402, 0.4402, -0.7928), (-0.3287, 0.3287, 0.6524), (0.4402, -0.4402, -0.7928), (0.3287, -0.3287, 0.6524), (0.4402, 0.4402, -0.7928), (0.3287, 0.3287, 0.6524), (-0.4724, -0.4724, -0.7249), (-0.4724, 0.4724, -0.7249), (0.4724, 0.4724, -0.7249), (0.4724, -0.4724, -0.7249), (-0.4659, -0.4659, -0.0172), (-0.4659, 0.4659, -0.0172), (0.4659, 0.4659, -0.0172), (0.4659, -0.4659, -0.0172), (-0.5682, 0.5682, -0.3757), (0.5682, 0.5682, -0.3757), (0.5682, -0.5682, -0.3757), (-0.5682, -0.5682, -0.3757)], [], [(12, 1, 3, 13), (13, 3, 7, 14), (14, 7, 5, 15), (15, 5, 1, 12), (2, 6, 4, 0), (7, 3, 1, 5), (4, 11, 8, 0), (6, 10, 11, 4), (2, 9, 10, 6), (0, 8, 9, 2), (18, 15, 12, 19), (17, 14, 15, 18), (16, 13, 14, 17), (19, 12, 13, 16), (8, 19, 16, 9), (9, 16, 17, 10), (10, 17, 18, 11), (11, 18, 19, 8)])
_uv = me_cube_027.uv_layers.new(name='UVMap')
_uv.uv.foreach_set('vector', [0.5375, 0.0, 0.625, 0.0, 0.625, 0.25, 0.5375, 0.25, 0.5375, 0.25, 0.625, 0.25, 0.625, 0.5, 0.5375, 0.5, 0.5375, 0.5, 0.625, 0.5, 0.625, 0.75, 0.5375, 0.75, 0.5375, 0.75, 0.625, 0.75, 0.625, 1.0, 0.5375, 1.0, 0.125, 0.5, 0.375, 0.5, 0.375, 0.75, 0.125, 0.75, 0.625, 0.5, 0.875, 0.5, 0.875, 0.75, 0.625, 0.75, 0.375, 0.75, 0.3916, 0.75, 0.3916, 1.0, 0.375, 1.0, 0.375, 0.5, 0.3916, 0.5, 0.3916, 0.75, 0.375, 0.75, 0.375, 0.25, 0.3916, 0.25, 0.3916, 0.5, 0.375, 0.5, 0.375, 0.0, 0.3916, 0.0, 0.3916, 0.25, 0.375, 0.25, 0.4542, 0.75, 0.5375, 0.75, 0.5375, 1.0, 0.4542, 1.0, 0.4542, 0.5, 0.5375, 0.5, 0.5375, 0.75, 0.4542, 0.75, 0.4542, 0.25, 0.5375, 0.25, 0.5375, 0.5, 0.4542, 0.5, 0.4542, 0.0, 0.5375, 0.0, 0.5375, 0.25, 0.4542, 0.25, 0.3916, 0.0, 0.4542, 0.0, 0.4542, 0.25, 0.3916, 0.25, 0.3916, 0.25, 0.4542, 0.25, 0.4542, 0.5, 0.3916, 0.5, 0.3916, 0.5, 0.4542, 0.5, 0.4542, 0.75, 0.3916, 0.75, 0.3916, 0.75, 0.4542, 0.75, 0.4542, 1.0, 0.3916, 1.0])
me_cube_027.use_remesh_fix_poles = True
me_cube_027.use_remesh_preserve_attributes = False
me_cube_027.use_mirror_vertex_groups = False
me_cube_027.update()
me_cube_028 = bpy.data.meshes.new('Cube.028')
me_cube_028.from_pydata([(-0.3715, -0.4402, -0.7928), (-0.2774, -0.3287, 0.4761), (-0.3715, 0.4402, -0.7928), (-0.2774, 0.3287, 0.6524), (0.3715, -0.4402, -0.7928), (0.2774, -0.3287, 0.3502), (0.3715, 0.4402, -0.7928), (0.2774, 0.3287, 0.6524), (-0.3987, -0.4724, -0.7249), (-0.3987, 0.4724, -0.7249), (0.3987, 0.4724, -0.7249), (0.3987, -0.4724, -0.7249), (-0.3932, -0.561, -0.0172), (-0.3932, 0.4659, -0.0172), (0.3932, 0.4659, -0.0172), (0.3932, -0.561, -0.0172), (-0.4796, 0.5682, -0.3757), (0.4796, 0.5682, -0.3757), (0.4796, -0.5682, -0.3757), (-0.4796, -0.5682, -0.3757)], [], [(12, 1, 3, 13), (13, 3, 7, 14), (14, 7, 5, 15), (15, 5, 1, 12), (2, 6, 4, 0), (7, 3, 1, 5), (4, 11, 8, 0), (6, 10, 11, 4), (2, 9, 10, 6), (0, 8, 9, 2), (18, 15, 12, 19), (17, 14, 15, 18), (16, 13, 14, 17), (19, 12, 13, 16), (8, 19, 16, 9), (9, 16, 17, 10), (10, 17, 18, 11), (11, 18, 19, 8)])
_uv = me_cube_028.uv_layers.new(name='UVMap')
_uv.uv.foreach_set('vector', [0.5375, 0.0, 0.625, 0.0, 0.625, 0.25, 0.5375, 0.25, 0.5375, 0.25, 0.625, 0.25, 0.625, 0.5, 0.5375, 0.5, 0.5375, 0.5, 0.625, 0.5, 0.625, 0.75, 0.5375, 0.75, 0.5375, 0.75, 0.625, 0.75, 0.625, 1.0, 0.5375, 1.0, 0.125, 0.5, 0.375, 0.5, 0.375, 0.75, 0.125, 0.75, 0.625, 0.5, 0.875, 0.5, 0.875, 0.75, 0.625, 0.75, 0.375, 0.75, 0.3916, 0.75, 0.3916, 1.0, 0.375, 1.0, 0.375, 0.5, 0.3916, 0.5, 0.3916, 0.75, 0.375, 0.75, 0.375, 0.25, 0.3916, 0.25, 0.3916, 0.5, 0.375, 0.5, 0.375, 0.0, 0.3916, 0.0, 0.3916, 0.25, 0.375, 0.25, 0.4542, 0.75, 0.5375, 0.75, 0.5375, 1.0, 0.4542, 1.0, 0.4542, 0.5, 0.5375, 0.5, 0.5375, 0.75, 0.4542, 0.75, 0.4542, 0.25, 0.5375, 0.25, 0.5375, 0.5, 0.4542, 0.5, 0.4542, 0.0, 0.5375, 0.0, 0.5375, 0.25, 0.4542, 0.25, 0.3916, 0.0, 0.4542, 0.0, 0.4542, 0.25, 0.3916, 0.25, 0.3916, 0.25, 0.4542, 0.25, 0.4542, 0.5, 0.3916, 0.5, 0.3916, 0.5, 0.4542, 0.5, 0.4542, 0.75, 0.3916, 0.75, 0.3916, 0.75, 0.4542, 0.75, 0.4542, 1.0, 0.3916, 1.0])
me_cube_028.use_remesh_fix_poles = True
me_cube_028.use_remesh_preserve_attributes = False
me_cube_028.use_mirror_vertex_groups = False
me_cube_028.update()

# ---- objects
ob_cube = bpy.data.objects.new('Cube', me_cube)
ob_light = bpy.data.objects.new('Light', light_light)
ob_camera = bpy.data.objects.new('Camera', cam_camera)
ob_cube_001 = bpy.data.objects.new('Cube.001', me_cube_001)
ob_cube_002 = bpy.data.objects.new('Cube.002', me_cube_002)
ob_cube_003 = bpy.data.objects.new('Cube.003', me_cube_003)
ob_cylinder = bpy.data.objects.new('Cylinder', me_cylinder)
ob_cube_004 = bpy.data.objects.new('Cube.004', me_cube_004)
ob_cube_005 = bpy.data.objects.new('Cube.005', me_cube_005)
ob_cube_006 = bpy.data.objects.new('Cube.006', me_cube_006)
ob_cube_007 = bpy.data.objects.new('Cube.007', me_cube_007)
ob_cube_008 = bpy.data.objects.new('Cube.008', me_cube_008)
ob_cube_009 = bpy.data.objects.new('Cube.009', me_cube_009)
ob_cube_010 = bpy.data.objects.new('Cube.010', me_cube_011)
ob_cube_011 = bpy.data.objects.new('Cube.011', me_cube_012)
ob_cube_012 = bpy.data.objects.new('Cube.012', me_cube_013)
ob_cube_013 = bpy.data.objects.new('Cube.013', me_cube_014)
ob_cube_014 = bpy.data.objects.new('Cube.014', me_cube_015)
ob_cube_015 = bpy.data.objects.new('Cube.015', me_cube_016)
ob_cube_016 = bpy.data.objects.new('Cube.016', me_cube_017)
ob_cube_017 = bpy.data.objects.new('Cube.017', me_cube_018)
ob_cube_018 = bpy.data.objects.new('Cube.018', me_cube_019)
ob_cube_019 = bpy.data.objects.new('Cube.019', me_cube_020)
ob_cube_020 = bpy.data.objects.new('Cube.020', me_cube_021)
ob_cube_021 = bpy.data.objects.new('Cube.021', me_cube_022)
ob_cube_023 = bpy.data.objects.new('Cube.023', me_cube_024)
ob_cube_024 = bpy.data.objects.new('Cube.024', me_cube_025)
ob_cube_025 = bpy.data.objects.new('Cube.025', me_cube_026)
ob_sphere = bpy.data.objects.new('Sphere', me_sphere)
ob_cube_022 = bpy.data.objects.new('Cube.022', me_cube_027)
ob_cube_026 = bpy.data.objects.new('Cube.026', me_cube_028)

# ---- transforms, parenting, visibility, modifiers, constraints
ob_cube.location = (0.0, 0.0, 0.0)
ob_cube.lock_rotations_4d = False
ob_cube.empty_display_type = 'ARROWS'
ob_cube.lineart.crease_threshold = 0.0
ob_light.location = (4.076, 1.005, 5.904)
ob_light.rotation_euler = (0.6503, 0.05522, 1.866)
ob_light.lock_rotations_4d = False
ob_light.empty_display_type = 'ARROWS'
ob_light.color = (0.0, 0.0, 0.0, 0.0)
ob_light.lineart.crease_threshold = 0.0
ob_camera.location = (12.35, -11.25, 9.418)
ob_camera.rotation_euler = (1.109, -8.985e-08, 0.8149)
ob_camera.lock_rotations_4d = False
ob_camera.empty_display_type = 'ARROWS'
ob_camera.color = (0.0, 0.0, 0.0, 0.0)
ob_camera.display_type = 'WIRE'
ob_camera.lineart.crease_threshold = 0.0
ob_cube_001.location = (-1.397, -0.9037, 0.0)
ob_cube_001.scale = (0.3954, 1.0, 1.0)
ob_cube_001.lock_rotations_4d = False
ob_cube_001.empty_display_type = 'ARROWS'
ob_cube_001.lineart.crease_threshold = 0.0
ob_cube_002.location = (-2.189, -0.1346, 0.0)
ob_cube_002.scale = (0.3954, 1.0, 1.0)
ob_cube_002.lock_rotations_4d = False
ob_cube_002.empty_display_type = 'ARROWS'
ob_cube_002.lineart.crease_threshold = 0.0
ob_cube_003.location = (-0.3812, 2.149, 2.863e-16)
ob_cube_003.rotation_euler = (0.0, -0.0, 1.571)
ob_cube_003.scale = (0.3954, 1.0, 1.0)
ob_cube_003.lock_rotations_4d = False
ob_cube_003.empty_display_type = 'ARROWS'
ob_cube_003.lineart.crease_threshold = 0.0
ob_cylinder.location = (-0.3171, 0.3971, 1.324)
ob_cylinder.rotation_euler = (-1.571, -2.22e-16, 2.22e-16)
ob_cylinder.scale = (1.0, 1.0, 1.38)
ob_cylinder.lineart.crease_threshold = 0.0
ob_cube_004.location = (1.579, 1.561, 0.9558)
ob_cube_004.scale = (0.5365, 0.5365, 0.5365)
ob_cube_004.lineart.crease_threshold = 0.0
ob_cube_005.location = (0.09125, -1.679, 0.1998)
ob_cube_005.rotation_euler = (0.0, -0.0, 0.212)
ob_cube_005.scale = (0.5071, 0.2325, -0.2003)
ob_cube_005.lineart.crease_threshold = 0.0
ob_cube_006.location = (0.3379, -1.937, 0.1589)
ob_cube_006.rotation_euler = (0.0, -0.0, 0.3801)
ob_cube_006.scale = (-0.4026, -0.1846, 0.159)
ob_cube_006.lineart.crease_threshold = 0.0
ob_cube_007.location = (-1.678, -2.288, 0.07498)
ob_cube_007.scale = (0.1962, 0.1962, 0.07515)
ob_cube_007.lineart.crease_threshold = 0.0
ob_cube_008.location = (-1.396, -2.338, 0.1273)
ob_cube_008.scale = (0.2132, 0.2132, 0.08164)
ob_cube_008.lineart.crease_threshold = 0.0
ob_cube_009.location = (-0.8612, -2.266, 0.1379)
ob_cube_009.scale = (0.2267, 0.2267, 0.08683)
ob_cube_009.lineart.crease_threshold = 0.0
ob_cube_010.location = (-0.6874, -2.123, 0.06082)
ob_cube_010.rotation_euler = (0.0, -0.0, 0.1375)
ob_cube_010.scale = (0.04874, 0.09217, 0.02921)
ob_cube_010.lineart.crease_threshold = 0.0
ob_cube_011.location = (-0.4703, -2.164, 0.03004)
ob_cube_011.rotation_euler = (0.0, -0.0, 0.1375)
ob_cube_011.scale = (0.0737, 0.1394, 0.04417)
ob_cube_011.lineart.crease_threshold = 0.0
ob_cube_012.location = (0.2262, -2.17, 0.01524)
ob_cube_012.rotation_euler = (0.0, -0.0, -0.2559)
ob_cube_012.scale = (0.03848, 0.07276, 0.02306)
ob_cube_012.lineart.crease_threshold = 0.0
ob_cube_013.location = (0.9113, -1.495, 0.06028)
ob_cube_013.rotation_euler = (0.0, -0.0, 1.648)
ob_cube_013.scale = (-0.621, -0.146, 0.06063)
ob_cube_013.lineart.crease_threshold = 0.0
ob_cube_014.location = (1.181, -1.303, 0.04538)
ob_cube_014.rotation_euler = (0.0, -0.0, 0.2911)
ob_cube_014.scale = (0.1123, 0.2124, 0.06732)
ob_cube_014.lineart.crease_threshold = 0.0
ob_cube_015.location = (1.411, -1.165, 0.01249)
ob_cube_015.rotation_euler = (0.0, -0.0, 0.2911)
ob_cube_015.scale = (0.1123, 0.2124, 0.06732)
ob_cube_015.lineart.crease_threshold = 0.0
ob_cube_016.location = (1.235, -0.933, 0.0116)
ob_cube_016.rotation_euler = (0.0, -0.0, -2.278)
ob_cube_016.scale = (0.1123, 0.2124, 0.06732)
ob_cube_016.lineart.crease_threshold = 0.0
ob_cube_017.location = (1.433, -0.9466, 0.009462)
ob_cube_017.rotation_euler = (0.0, 0.0, -3.629)
ob_cube_017.scale = (0.09011, 0.1704, 0.05401)
ob_cube_017.lineart.crease_threshold = 0.0
ob_cube_018.location = (1.411, -1.165, 0.01249)
ob_cube_018.rotation_euler = (0.0, -0.0, 0.2911)
ob_cube_018.scale = (0.1123, 0.2124, 0.06732)
ob_cube_018.lineart.crease_threshold = 0.0
ob_cube_019.location = (1.397, -0.7675, 0.08597)
ob_cube_019.rotation_euler = (0.0, -0.0, 1.035)
ob_cube_019.scale = (0.2109, 0.3988, 0.1264)
ob_cube_019.lineart.crease_threshold = 0.0
ob_cube_020.location = (1.828, -0.5412, 0.04598)
ob_cube_020.rotation_euler = (0.0, -0.0, 0.9845)
ob_cube_020.scale = (0.1123, 0.2124, 0.06732)
ob_cube_020.lineart.crease_threshold = 0.0
ob_cube_021.location = (2.219, 0.1327, 0.04647)
ob_cube_021.rotation_euler = (0.0, -0.0, 4.242)
ob_cube_021.scale = (0.1123, 0.2124, 0.06732)
ob_cube_021.lineart.crease_threshold = 0.0
ob_cube_023.location = (1.224, 2.052, 0.02555)
ob_cube_023.rotation_euler = (0.0, 0.0, 6.899)
ob_cube_023.scale = (0.06237, 0.1179, 0.03738)
ob_cube_023.lineart.crease_threshold = 0.0
ob_cube_024.location = (1.249, 2.255, 0.03222)
ob_cube_024.rotation_euler = (0.0, 0.0, 4.522)
ob_cube_024.scale = (0.0777, 0.1469, 0.04657)
ob_cube_024.lineart.crease_threshold = 0.0
ob_cube_025.location = (1.172, 2.09, 0.01642)
ob_cube_025.rotation_euler = (0.0, 0.0, 2.371)
ob_cube_025.scale = (0.04017, 0.07596, 0.02408)
ob_cube_025.lineart.crease_threshold = 0.0
ob_sphere.location = (1.224, 0.2825, 0.5246)
ob_sphere.scale = (0.3083, 0.3083, 0.5602)
ob_sphere.lineart.crease_threshold = 0.0
ob_cube_022.location = (1.259, -0.3967, 0.7846)
ob_cube_022.lineart.crease_threshold = 0.0
_m = ob_cube_022.modifiers.new('Subdivision', 'SUBSURF')
_m.uv_smooth = 'PRESERVE_CORNERS'
_m.levels = 2
_m.show_only_control_edges = False
ob_cube_026.location = (1.659, 0.326, 0.6225)
ob_cube_026.rotation_euler = (0.0, -0.0, 0.522)
ob_cube_026.scale = (0.7962, 0.7962, 0.7962)
ob_cube_026.lineart.crease_threshold = 0.0
_m = ob_cube_026.modifiers.new('Subdivision', 'SUBSURF')
_m.uv_smooth = 'PRESERVE_CORNERS'
_m.levels = 2
_m.show_only_control_edges = False

# ---- collection membership
col_collection.objects.link(ob_cube)
col_collection.objects.link(ob_light)
col_collection.objects.link(ob_camera)
col_collection.objects.link(ob_cube_001)
col_collection.objects.link(ob_cube_002)
col_collection.objects.link(ob_cube_003)
col_collection.objects.link(ob_cylinder)
col_collection.objects.link(ob_cube_004)
col_collection.objects.link(ob_cube_005)
col_collection.objects.link(ob_cube_006)
col_collection.objects.link(ob_cube_007)
col_collection.objects.link(ob_cube_008)
col_collection.objects.link(ob_cube_009)
col_collection.objects.link(ob_cube_010)
col_collection.objects.link(ob_cube_011)
col_collection.objects.link(ob_cube_012)
col_collection.objects.link(ob_cube_013)
col_collection.objects.link(ob_cube_014)
col_collection.objects.link(ob_cube_015)
col_collection.objects.link(ob_cube_016)
col_collection.objects.link(ob_cube_017)
col_collection.objects.link(ob_cube_018)
col_collection.objects.link(ob_cube_019)
col_collection.objects.link(ob_cube_020)
col_collection.objects.link(ob_cube_021)
col_collection.objects.link(ob_cube_023)
col_collection.objects.link(ob_cube_024)
col_collection.objects.link(ob_cube_025)
col_collection.objects.link(ob_sphere)
col_collection.objects.link(ob_cube_022)
col_collection.objects.link(ob_cube_026)

# ---- scene / render settings (as saved in the file)
scene.camera = ob_camera
scene.frame_start = 1; scene.frame_end = 250; scene.frame_set(1)
scene.render.engine = 'BLENDER_EEVEE_NEXT'
scene.cycles.use_denoising = False
scene.cycles.samples = 128
scene.cycles.sampling_pattern = 'TABULATED_SOBOL'
scene.cycles.use_adaptive_sampling = False
scene.cycles.use_light_tree = False
scene.view_settings.view_transform = 'Filmic'
bpy.context.view_layer.update()
